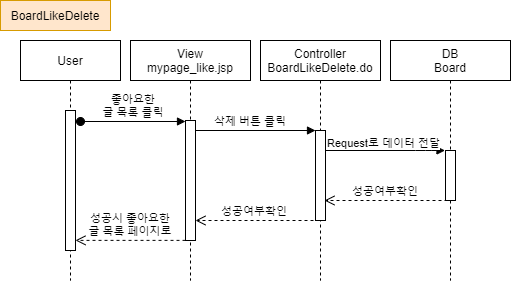

The diagram above was exported from draw.io. Its source (the exported page's mxGraphModel, read from the mxfile embedded in the PNG):
<mxGraphModel dx="1038" dy="491" grid="1" gridSize="10" guides="1" tooltips="1" connect="1" arrows="1" fold="1" page="1" pageScale="1" pageWidth="850" pageHeight="1100" math="0" shadow="0">
  <root>
    <mxCell id="qASUQOW6rIR_kT72PQHU-0" />
    <mxCell id="qASUQOW6rIR_kT72PQHU-1" parent="qASUQOW6rIR_kT72PQHU-0" />
    <mxCell id="qASUQOW6rIR_kT72PQHU-2" value="User" style="shape=umlLifeline;perimeter=lifelinePerimeter;container=1;collapsible=0;recursiveResize=0;rounded=0;shadow=0;strokeWidth=1;" parent="qASUQOW6rIR_kT72PQHU-1" vertex="1">
      <mxGeometry x="60" y="80" width="100" height="240" as="geometry" />
    </mxCell>
    <mxCell id="qASUQOW6rIR_kT72PQHU-3" value="" style="points=[];perimeter=orthogonalPerimeter;rounded=0;shadow=0;strokeWidth=1;" parent="qASUQOW6rIR_kT72PQHU-2" vertex="1">
      <mxGeometry x="45" y="70" width="10" height="140" as="geometry" />
    </mxCell>
    <mxCell id="qASUQOW6rIR_kT72PQHU-4" value="Controller&#10;BoardLikeDelete.do" style="shape=umlLifeline;perimeter=lifelinePerimeter;container=1;collapsible=0;recursiveResize=0;rounded=0;shadow=0;strokeWidth=1;" parent="qASUQOW6rIR_kT72PQHU-1" vertex="1">
      <mxGeometry x="300" y="80" width="120" height="240" as="geometry" />
    </mxCell>
    <mxCell id="qASUQOW6rIR_kT72PQHU-5" value="" style="points=[];perimeter=orthogonalPerimeter;rounded=0;shadow=0;strokeWidth=1;" parent="qASUQOW6rIR_kT72PQHU-4" vertex="1">
      <mxGeometry x="55" y="90" width="10" height="90" as="geometry" />
    </mxCell>
    <mxCell id="qASUQOW6rIR_kT72PQHU-6" value="DB&#10;Board" style="shape=umlLifeline;perimeter=lifelinePerimeter;container=1;collapsible=0;recursiveResize=0;rounded=0;shadow=0;strokeWidth=1;" parent="qASUQOW6rIR_kT72PQHU-1" vertex="1">
      <mxGeometry x="430" y="80" width="120" height="240" as="geometry" />
    </mxCell>
    <mxCell id="qASUQOW6rIR_kT72PQHU-7" value="" style="points=[];perimeter=orthogonalPerimeter;rounded=0;shadow=0;strokeWidth=1;" parent="qASUQOW6rIR_kT72PQHU-6" vertex="1">
      <mxGeometry x="55" y="110" width="10" height="50" as="geometry" />
    </mxCell>
    <mxCell id="qASUQOW6rIR_kT72PQHU-9" value="좋아요한&#10;글 목록 클릭" style="verticalAlign=bottom;startArrow=oval;endArrow=block;startSize=8;shadow=0;strokeWidth=1;" parent="qASUQOW6rIR_kT72PQHU-1" target="qASUQOW6rIR_kT72PQHU-20" edge="1">
      <mxGeometry relative="1" as="geometry">
        <mxPoint x="120" y="161" as="sourcePoint" />
        <mxPoint x="224" y="161" as="targetPoint" />
      </mxGeometry>
    </mxCell>
    <mxCell id="qASUQOW6rIR_kT72PQHU-10" value="BoardLikeDelete" style="rounded=0;whiteSpace=wrap;html=1;fillColor=#ffe6cc;strokeColor=#d79b00;" parent="qASUQOW6rIR_kT72PQHU-1" vertex="1">
      <mxGeometry x="40" y="40" width="110" height="30" as="geometry" />
    </mxCell>
    <mxCell id="qASUQOW6rIR_kT72PQHU-11" value="" style="verticalAlign=bottom;endArrow=block;shadow=0;strokeWidth=1;" parent="qASUQOW6rIR_kT72PQHU-1" edge="1">
      <mxGeometry relative="1" as="geometry">
        <mxPoint x="365" y="190" as="sourcePoint" />
        <mxPoint x="484.5" y="190" as="targetPoint" />
        <Array as="points">
          <mxPoint x="465" y="190" />
        </Array>
      </mxGeometry>
    </mxCell>
    <mxCell id="qASUQOW6rIR_kT72PQHU-12" value="Request로 데이터 전달" style="edgeLabel;html=1;align=center;verticalAlign=middle;resizable=0;points=[];labelBackgroundColor=#ffffff;" parent="qASUQOW6rIR_kT72PQHU-11" vertex="1" connectable="0">
      <mxGeometry x="-0.0042" y="3" relative="1" as="geometry">
        <mxPoint x="-2" y="-5" as="offset" />
      </mxGeometry>
    </mxCell>
    <mxCell id="qASUQOW6rIR_kT72PQHU-15" value="View&#10;mypage_like.jsp" style="shape=umlLifeline;perimeter=lifelinePerimeter;container=1;collapsible=0;recursiveResize=0;rounded=0;shadow=0;strokeWidth=1;" parent="qASUQOW6rIR_kT72PQHU-1" vertex="1">
      <mxGeometry x="170" y="80" width="120" height="240" as="geometry" />
    </mxCell>
    <mxCell id="qASUQOW6rIR_kT72PQHU-20" value="" style="points=[];perimeter=orthogonalPerimeter;rounded=0;shadow=0;strokeWidth=1;" parent="qASUQOW6rIR_kT72PQHU-15" vertex="1">
      <mxGeometry x="55" y="80" width="10" height="120" as="geometry" />
    </mxCell>
    <mxCell id="qASUQOW6rIR_kT72PQHU-17" value="삭제 버튼 클릭" style="verticalAlign=bottom;endArrow=block;entryX=0;entryY=0;shadow=0;strokeWidth=1;labelBackgroundColor=#ffffff;" parent="qASUQOW6rIR_kT72PQHU-1" source="qASUQOW6rIR_kT72PQHU-20" target="qASUQOW6rIR_kT72PQHU-5" edge="1">
      <mxGeometry x="-0.0833" relative="1" as="geometry">
        <mxPoint x="240" y="170" as="sourcePoint" />
        <mxPoint as="offset" />
      </mxGeometry>
    </mxCell>
    <mxCell id="qASUQOW6rIR_kT72PQHU-19" value="성공시 좋아요한&#10;글 목록 페이지로" style="verticalAlign=bottom;endArrow=open;dashed=1;endSize=8;shadow=0;strokeWidth=1;exitX=0.001;exitY=0.999;exitDx=0;exitDy=0;exitPerimeter=0;" parent="qASUQOW6rIR_kT72PQHU-1" source="qASUQOW6rIR_kT72PQHU-20" target="qASUQOW6rIR_kT72PQHU-3" edge="1">
      <mxGeometry x="0.0001" relative="1" as="geometry">
        <mxPoint x="120" y="280" as="targetPoint" />
        <mxPoint x="220" y="280" as="sourcePoint" />
        <mxPoint as="offset" />
      </mxGeometry>
    </mxCell>
    <mxCell id="qASUQOW6rIR_kT72PQHU-21" value="성공여부확인" style="verticalAlign=bottom;endArrow=open;dashed=1;endSize=8;shadow=0;strokeWidth=1;" parent="qASUQOW6rIR_kT72PQHU-1" edge="1">
      <mxGeometry relative="1" as="geometry">
        <mxPoint x="364" y="240" as="targetPoint" />
        <mxPoint x="487" y="240" as="sourcePoint" />
      </mxGeometry>
    </mxCell>
    <mxCell id="qASUQOW6rIR_kT72PQHU-22" value="성공여부확인" style="verticalAlign=bottom;endArrow=open;dashed=1;endSize=8;shadow=0;strokeWidth=1;" parent="qASUQOW6rIR_kT72PQHU-1" target="qASUQOW6rIR_kT72PQHU-20" edge="1">
      <mxGeometry relative="1" as="geometry">
        <mxPoint x="240" y="260" as="targetPoint" />
        <mxPoint x="353" y="260" as="sourcePoint" />
      </mxGeometry>
    </mxCell>
  </root>
</mxGraphModel>